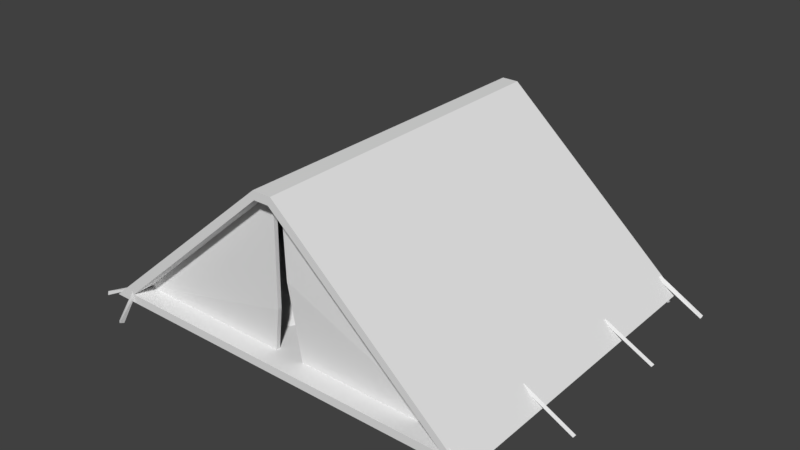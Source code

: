 # Source: tent.blend  (saved by Blender 2.79.0; exported with 4.5.12 LTS)
import bpy
from mathutils import Matrix  # noqa: F401  (used for matrix-valued properties, if any)

bpy.ops.wm.read_factory_settings(use_empty=True)
scene = bpy.context.scene
scene.name = 'Scene'

# ---- collections
col_collection_1 = bpy.data.collections.new('Collection 1'); scene.collection.children.link(col_collection_1)

# ---- world
world_world = bpy.data.worlds.new('World'); scene.world = world_world
world_world.color = (0.05088, 0.05088, 0.05088)
world_world.use_sun_shadow = False
world_world.sun_shadow_jitter_overblur = 0.0
world_world.cycles.sampling_method = 'MANUAL'

# ---- meshes
me_cube_001 = bpy.data.meshes.new('Cube.001')
me_cube_001.from_pydata([(2.4, -2.0, -1.0), (0.1252, -2.0, 1.0), (0.09, -2.0, 0.9), (2.16, -2.0, -0.9), (0.09, -1.763, 0.9), (2.16, -1.763, -0.9), (0.2028, -1.763, -0.9), (0.09, -1.714, 0.9), (2.16, -1.714, -0.9), (0.2028, -1.714, -0.9), (-2.446, -2.0, -1.0), (-0.1, -2.0, 1.0), (-0.09, -2.0, 0.9), (-2.16, -2.0, -0.9), (0.0, -2.0, -0.9), (0.0, -2.0, -1.0), (0.0, -2.0, 0.9), (0.0, -2.0, 1.0), (-0.09, -1.763, 0.9), (-2.16, -1.763, -0.9), (-0.1651, -1.763, -0.9), (-0.09, -1.714, 0.9), (-2.16, -1.714, -0.9), (-0.1651, -1.714, -0.9), (-0.08393, -1.786, -0.3841), (-0.08393, -1.737, -0.3841), (-2.147, -1.762, -0.8931), (0.06965, -1.79, 0.0), (0.06965, -1.741, 0.0), (0.01378, -1.763, 0.9), (0.01378, -1.714, 0.9), (2.365, 2.0, -1.0), (0.1, 2.0, 1.0), (0.09, 2.0, 0.9), (2.16, 2.0, -0.9), (0.09, 1.763, 0.9), (2.16, 1.763, -0.9), (0.1717, 1.763, -0.9), (0.09, 1.714, 0.9), (2.16, 1.714, -0.9), (0.1717, 1.714, -0.9), (-2.366, 2.0, -1.0), (-0.1, 2.0, 1.0), (-0.09, 2.0, 0.9), (-2.16, 2.0, -0.9), (0.0, 2.0, -0.9), (0.0, 2.0, -1.0), (0.0, 2.0, 0.9), (0.0, 2.0, 1.0), (-0.09, 1.763, 0.9), (-2.16, 1.763, -0.9), (-0.0436, 1.763, -0.9), (-0.09, 1.714, 0.9), (-2.16, 1.714, -0.9), (-0.0436, 1.714, -0.9), (0.09, 0.0, 0.9), (2.16, 0.0, -0.9), (-0.09, 0.0, 0.9), (-2.16, 0.0, -0.9), (0.0, 0.0, -0.9), (0.0, 0.0, 0.9), (-0.006445, 1.786, 0.0), (-0.006445, 1.737, 0.0), (-2.147, 1.762, -0.8931), (0.03853, 1.79, 0.0), (0.03853, 1.741, 0.0), (0.01378, 1.763, 0.9), (0.01378, 1.714, 0.9), (-0.7016, -1.18, -0.7335), (-1.564, -0.7068, -0.7265), (-1.659, 0.8475, -0.6794), (-0.7857, 1.276, -0.715), (-0.198, 0.008024, -0.7407), (-1.021, 0.0538, -0.6159), (0.06376, -0.71, -0.9527), (-0.04482, 0.5017, -0.9105), (-0.886, -1.674, -0.9279), (-0.3759, -1.388, -0.9127), (-1.848, -0.5315, -0.9279), (-1.513, -1.384, -0.9155), (-1.548, 1.317, -0.9279), (-1.848, 0.4902, -0.9279), (-0.4861, 1.317, -0.9279), (-1.028, 1.633, -0.9279), (-0.3584, -0.7114, -0.6827), (-1.128, -1.029, -0.7183), (-1.624, 0.02846, -0.7255), (-1.231, 1.099, -0.7172), (-0.4442, 0.7162, -0.7032), (-0.8677, -0.5343, -0.6571), (-0.5861, 0.03502, -0.6428), (-1.301, -0.297, -0.6589), (-1.336, 0.4261, -0.5987), (-0.8993, 0.6598, -0.6124), (1.239, -1.367, -0.7335), (0.2964, -0.8736, -0.7265), (0.04311, 0.8475, -0.6794), (1.234, 1.276, -0.715), (1.745, -0.03391, -0.7407), (0.8044, 0.05089, -0.6159), (2.059, -0.7024, -0.9059), (2.032, 0.5017, -0.9105), (0.934, -1.747, -0.9279), (1.69, -1.557, -0.9127), (0.02207, -0.6437, -0.9279), (0.2932, -1.55, -0.9155), (0.1547, 1.317, -0.9279), (-0.06819, 0.4902, -0.9279), (1.663, 1.317, -0.9279), (0.8985, 1.633, -0.9279), (1.707, -0.8672, -0.6827), (0.6786, -1.196, -0.7183), (0.2324, 0.0001303, -0.7255), (0.5063, 1.099, -0.7172), (1.672, 0.7162, -0.7032), (1.122, -0.6556, -0.6571), (1.266, 0.02761, -0.6428), (0.5843, -0.3821, -0.6589), (0.4807, 0.4261, -0.5987), (1.11, 0.6598, -0.6124), (2.758, -0.7756, -1.146), (2.153, -0.7756, -0.8332), (2.758, -0.74, -1.146), (2.153, -0.74, -0.8332), (2.779, -0.7578, -1.117), (2.173, -0.7578, -0.8038), (2.215, -2.195, -1.197), (2.173, -1.966, -0.8097), (2.219, -2.131, -1.228), (2.167, -1.924, -0.8436), (2.262, -2.162, -1.202), (2.188, -1.96, -0.8547), (2.723, -1.957, -1.139), (2.723, -1.917, -1.139), (2.74, -1.937, -1.102), (-2.758, -0.7756, -1.146), (-2.153, -0.7756, -0.8332), (-2.758, -0.74, -1.146), (-2.153, -0.74, -0.8332), (-2.779, -0.7578, -1.117), (-2.173, -0.7578, -0.8038), (-2.215, -2.195, -1.197), (-2.173, -1.966, -0.8097), (-2.219, -2.131, -1.228), (-2.167, -1.924, -0.8436), (-2.262, -2.162, -1.202), (-2.188, -1.96, -0.8547), (-2.723, -1.957, -1.139), (-2.723, -1.917, -1.139), (-2.74, -1.937, -1.102), (2.758, 0.7756, -1.146), (2.153, 0.7756, -0.8332), (2.758, 0.74, -1.146), (2.153, 0.74, -0.8332), (2.779, 0.7578, -1.117), (2.173, 0.7578, -0.8038), (2.215, 2.195, -1.197), (2.173, 1.966, -0.8097), (2.219, 2.131, -1.228), (2.167, 1.924, -0.8436), (2.262, 2.162, -1.202), (2.188, 1.96, -0.8547), (2.723, 1.957, -1.139), (2.723, 1.917, -1.139), (2.74, 1.937, -1.102), (-2.758, 0.7756, -1.146), (-2.153, 0.7756, -0.8332), (-2.758, 0.74, -1.146), (-2.153, 0.74, -0.8332), (-2.779, 0.7578, -1.117), (-2.173, 0.7578, -0.8038), (-2.215, 2.195, -1.197), (-2.173, 1.966, -0.8097), (-2.219, 2.131, -1.228), (-2.167, 1.924, -0.8436), (-2.262, 2.162, -1.202), (-2.188, 1.96, -0.8547), (-2.723, 1.957, -1.139), (-2.723, 1.917, -1.139), (-2.74, 1.937, -1.102)], [], [(31, 32, 0), (46, 31, 0, 15), (0, 1, 2, 3), (15, 0, 3, 14), (3, 2, 55, 56), (14, 3, 56, 59), (1, 17, 16, 2), (32, 48, 17, 1), (2, 16, 60, 55), (5, 4, 27), (6, 5, 27), (4, 29, 27), (5, 6, 9, 8), (4, 5, 8, 7), (41, 10, 42), (46, 15, 10, 41), (10, 13, 12, 11), (15, 14, 13, 10), (13, 58, 57, 12), (14, 59, 58, 13), (11, 12, 16, 17), (42, 11, 17, 48), (12, 57, 60, 16), (19, 20, 24, 26), (23, 22, 25), (24, 25, 21, 18), (19, 22, 23, 20), (18, 21, 22, 19), (20, 23, 25, 24), (22, 21, 25), (26, 24, 18, 19), (6, 27, 28, 9), (9, 28, 8), (8, 28, 7), (28, 27, 29, 30), (28, 30, 7), (0, 32, 1), (31, 34, 33, 32), (46, 45, 34, 31), (34, 56, 55, 33), (45, 59, 56, 34), (32, 33, 47, 48), (33, 55, 60, 47), (36, 64, 35), (37, 64, 36), (35, 64, 66), (36, 39, 40, 37), (35, 38, 39, 36), (41, 42, 43, 44), (46, 41, 44, 45), (44, 43, 57, 58), (45, 44, 58, 59), (42, 48, 47, 43), (43, 47, 60, 57), (50, 63, 61, 51), (54, 62, 53), (61, 49, 52, 62), (50, 51, 54, 53), (49, 50, 53, 52), (51, 61, 62, 54), (53, 62, 52), (63, 50, 49, 61), (37, 40, 65, 64), (40, 39, 65), (39, 38, 65), (65, 67, 66, 64), (65, 38, 67), (42, 10, 11), (68, 84, 89), (69, 85, 91), (70, 86, 92), (71, 87, 93), (72, 88, 90), (90, 93, 73), (90, 88, 93), (88, 71, 93), (93, 92, 73), (93, 87, 92), (87, 70, 92), (92, 91, 73), (92, 86, 91), (86, 69, 91), (91, 89, 73), (91, 85, 89), (85, 68, 89), (89, 90, 73), (89, 84, 90), (84, 72, 90), (75, 88, 72), (75, 82, 88), (82, 71, 88), (83, 87, 71), (83, 80, 87), (80, 70, 87), (81, 86, 70), (81, 78, 86), (78, 69, 86), (79, 85, 69), (79, 76, 85), (76, 68, 85), (77, 84, 68), (77, 74, 84), (74, 72, 84), (82, 83, 71), (80, 81, 70), (78, 79, 69), (76, 77, 68), (74, 75, 72), (94, 110, 115), (95, 111, 117), (96, 112, 118), (97, 113, 119), (98, 114, 116), (116, 119, 99), (116, 114, 119), (114, 97, 119), (119, 118, 99), (119, 113, 118), (113, 96, 118), (118, 117, 99), (118, 112, 117), (112, 95, 117), (117, 115, 99), (117, 111, 115), (111, 94, 115), (115, 116, 99), (115, 110, 116), (110, 98, 116), (101, 114, 98), (101, 108, 114), (108, 97, 114), (109, 113, 97), (109, 106, 113), (106, 96, 113), (107, 112, 96), (107, 104, 112), (104, 95, 112), (105, 111, 95), (105, 102, 111), (102, 94, 111), (103, 110, 94), (103, 100, 110), (100, 98, 110), (108, 109, 97), (106, 107, 96), (104, 105, 95), (102, 103, 94), (100, 101, 98), (120, 121, 123, 122), (122, 123, 125, 124), (124, 125, 121, 120), (126, 127, 129, 128), (128, 129, 131, 130), (130, 131, 127, 126), (132, 131, 129, 133), (133, 129, 127, 134), (134, 127, 131, 132), (135, 137, 138, 136), (137, 139, 140, 138), (139, 135, 136, 140), (141, 143, 144, 142), (143, 145, 146, 144), (145, 141, 142, 146), (147, 148, 144, 146), (148, 149, 142, 144), (149, 147, 146, 142), (150, 152, 153, 151), (152, 154, 155, 153), (154, 150, 151, 155), (156, 158, 159, 157), (158, 160, 161, 159), (160, 156, 157, 161), (162, 163, 159, 161), (163, 164, 157, 159), (164, 162, 161, 157), (165, 166, 168, 167), (167, 168, 170, 169), (169, 170, 166, 165), (171, 172, 174, 173), (173, 174, 176, 175), (175, 176, 172, 171), (177, 176, 174, 178), (178, 174, 172, 179), (179, 172, 176, 177)])
_uv = me_cube_001.uv_layers.new(name='UVMap')
_uv.uv.foreach_set('vector', [0.08658, 0.7877, 0.07758, 0.7799, 0.09367, 0.7799, 0.2128, 0.7942, 0.2128, 0.7837, 0.231, 0.7835, 0.231, 0.7942, 0.1177, 0.7904, 0.1054, 0.7866, 0.1054, 0.7863, 0.1166, 0.7897, 0.2106, 0.7727, 0.2106, 0.7621, 0.2111, 0.7632, 0.2111, 0.7727, 0.09364, 0.7799, 0.1017, 0.7869, 0.0982, 0.7909, 0.09016, 0.7839, 0.2128, 0.774, 0.2128, 0.7644, 0.2219, 0.7644, 0.2219, 0.774, 0.1054, 0.7866, 0.1049, 0.7862, 0.105, 0.786, 0.1054, 0.7863, 0.07758, 0.7799, 0.07719, 0.7796, 0.08415, 0.7716, 0.08463, 0.772, 0.1017, 0.7869, 0.102, 0.7872, 0.09855, 0.7912, 0.0982, 0.7909, 0.1601, 0.7689, 0.1472, 0.7811, 0.1468, 0.7752, 0.1473, 0.7693, 0.1601, 0.7689, 0.1468, 0.7752, 0.1472, 0.7811, 0.1468, 0.7811, 0.1468, 0.7752, 0.1841, 0.7679, 0.1749, 0.7766, 0.1747, 0.7763, 0.1839, 0.7676, 0.1855, 0.7682, 0.1756, 0.7776, 0.1753, 0.7773, 0.1852, 0.768, 0.0682, 0.7717, 0.07484, 0.7634, 0.0768, 0.7793, 0.2128, 0.7942, 0.231, 0.7942, 0.231, 0.805, 0.2128, 0.8046, 0.09885, 0.7739, 0.09978, 0.7751, 0.1047, 0.7857, 0.1045, 0.7859, 0.2106, 0.7727, 0.2111, 0.7727, 0.2111, 0.7823, 0.2106, 0.7835, 0.1104, 0.7945, 0.1069, 0.7985, 0.0989, 0.7915, 0.1024, 0.7875, 0.2128, 0.774, 0.2219, 0.774, 0.2219, 0.7835, 0.2128, 0.7835, 0.1045, 0.7859, 0.1047, 0.7857, 0.105, 0.786, 0.1049, 0.7862, 0.0768, 0.7793, 0.08376, 0.7713, 0.08415, 0.7716, 0.07719, 0.7796, 0.1024, 0.7875, 0.0989, 0.7915, 0.09855, 0.7912, 0.102, 0.7872, 0.1591, 0.7936, 0.1602, 0.7806, 0.1636, 0.7804, 0.1591, 0.7935, 0.1606, 0.7566, 0.1736, 0.7562, 0.1602, 0.76, 0.1796, 0.768, 0.1798, 0.7682, 0.1739, 0.774, 0.1736, 0.7738, 0.1743, 0.7763, 0.174, 0.776, 0.1834, 0.7672, 0.1836, 0.7674, 0.1737, 0.776, 0.1734, 0.7757, 0.183, 0.7667, 0.1832, 0.7669, 0.1821, 0.7658, 0.1823, 0.766, 0.1798, 0.7682, 0.1796, 0.768, 0.1736, 0.7562, 0.1607, 0.7684, 0.1602, 0.76, 0.1591, 0.7935, 0.1636, 0.7804, 0.172, 0.7814, 0.1591, 0.7936, 0.1733, 0.7734, 0.1774, 0.7693, 0.1776, 0.7695, 0.1735, 0.7737, 0.1539, 0.7748, 0.1599, 0.7746, 0.1528, 0.7875, 0.1528, 0.7875, 0.1599, 0.7746, 0.1657, 0.7753, 0.1776, 0.7695, 0.1774, 0.7693, 0.1818, 0.7654, 0.182, 0.7657, 0.1599, 0.7746, 0.1658, 0.7748, 0.1657, 0.7753, 0.09367, 0.7799, 0.07758, 0.7799, 0.08463, 0.772, 0.08001, 0.7575, 0.08063, 0.7584, 0.08555, 0.769, 0.08533, 0.7692, 0.2106, 0.7945, 0.2111, 0.7945, 0.2111, 0.8041, 0.2106, 0.805, 0.08668, 0.7879, 0.09016, 0.7839, 0.0982, 0.7909, 0.09472, 0.7949, 0.231, 0.774, 0.2219, 0.774, 0.2219, 0.7644, 0.231, 0.7644, 0.08533, 0.7692, 0.08555, 0.769, 0.0859, 0.7693, 0.08572, 0.7695, 0.09472, 0.7949, 0.0982, 0.7909, 0.09855, 0.7912, 0.09507, 0.7952, 0.1447, 0.8079, 0.1517, 0.7948, 0.1576, 0.7957, 0.1458, 0.795, 0.1517, 0.7948, 0.1447, 0.8079, 0.1576, 0.7957, 0.1517, 0.7948, 0.1576, 0.7953, 0.1836, 0.7674, 0.1839, 0.7676, 0.1745, 0.7765, 0.1743, 0.7762, 0.1813, 0.7644, 0.1815, 0.7647, 0.1716, 0.774, 0.1714, 0.7738, 0.0984, 0.7735, 0.08611, 0.7699, 0.08625, 0.7696, 0.09742, 0.773, 0.2106, 0.7945, 0.2106, 0.7841, 0.2111, 0.785, 0.2111, 0.7945, 0.1035, 0.8025, 0.09542, 0.7955, 0.0989, 0.7915, 0.1069, 0.7985, 0.231, 0.774, 0.231, 0.7835, 0.2219, 0.7835, 0.2219, 0.774, 0.08611, 0.7699, 0.08572, 0.7695, 0.0859, 0.7693, 0.08625, 0.7696, 0.09542, 0.7955, 0.09507, 0.7952, 0.09855, 0.7912, 0.0989, 0.7915, 0.1459, 0.7829, 0.1459, 0.783, 0.1322, 0.7892, 0.1321, 0.7833, 0.1688, 0.7599, 0.1746, 0.7603, 0.1676, 0.7737, 0.1784, 0.7704, 0.1741, 0.7742, 0.1739, 0.774, 0.1782, 0.7701, 0.1711, 0.7736, 0.1811, 0.7642, 0.1813, 0.7644, 0.1714, 0.7738, 0.1834, 0.7672, 0.1739, 0.7762, 0.1736, 0.776, 0.1832, 0.7669, 0.1825, 0.7662, 0.1784, 0.7704, 0.1782, 0.7701, 0.1823, 0.766, 0.1676, 0.7737, 0.1746, 0.7603, 0.1805, 0.7615, 0.1459, 0.783, 0.1459, 0.7829, 0.1331, 0.7951, 0.1322, 0.7892, 0.1827, 0.7665, 0.183, 0.7667, 0.1786, 0.7706, 0.1784, 0.7704, 0.1389, 0.7896, 0.1519, 0.7892, 0.1384, 0.7955, 0.1519, 0.7892, 0.139, 0.8014, 0.1384, 0.7955, 0.1786, 0.7706, 0.1745, 0.7747, 0.1743, 0.7745, 0.1784, 0.7704, 0.1384, 0.7955, 0.139, 0.8014, 0.1385, 0.8014, 0.0768, 0.7793, 0.07484, 0.7634, 0.08376, 0.7713, 0.09596, 0.8389, 0.09858, 0.8318, 0.09947, 0.8428, 0.0985, 0.8579, 0.09675, 0.8484, 0.1007, 0.8522, 0.1065, 0.8588, 0.1025, 0.8595, 0.1045, 0.8526, 0.109, 0.8423, 0.108, 0.8513, 0.1058, 0.844, 0.1025, 0.8284, 0.1062, 0.8343, 0.1025, 0.837, 0.1025, 0.837, 0.1058, 0.844, 0.1026, 0.8462, 0.1025, 0.837, 0.1062, 0.8343, 0.1058, 0.844, 0.1062, 0.8343, 0.109, 0.8423, 0.1058, 0.844, 0.1058, 0.844, 0.1045, 0.8526, 0.1026, 0.8462, 0.1058, 0.844, 0.108, 0.8513, 0.1045, 0.8526, 0.108, 0.8513, 0.1065, 0.8588, 0.1045, 0.8526, 0.1045, 0.8526, 0.1007, 0.8522, 0.1026, 0.8462, 0.1045, 0.8526, 0.1025, 0.8595, 0.1007, 0.8522, 0.1025, 0.8595, 0.0985, 0.8579, 0.1007, 0.8522, 0.1007, 0.8522, 0.09947, 0.8428, 0.1026, 0.8462, 0.1007, 0.8522, 0.09675, 0.8484, 0.09947, 0.8428, 0.09675, 0.8484, 0.09596, 0.8389, 0.09947, 0.8428, 0.09947, 0.8428, 0.1025, 0.837, 0.1026, 0.8462, 0.09947, 0.8428, 0.09858, 0.8318, 0.1025, 0.837, 0.09858, 0.8318, 0.1025, 0.8284, 0.1025, 0.837, 0.1053, 0.8239, 0.1062, 0.8343, 0.1025, 0.8284, 0.1053, 0.8239, 0.1097, 0.8347, 0.1062, 0.8343, 0.1097, 0.8347, 0.109, 0.8423, 0.1062, 0.8343, 0.1112, 0.8478, 0.108, 0.8513, 0.109, 0.8423, 0.1112, 0.8478, 0.1093, 0.8596, 0.108, 0.8513, 0.1093, 0.8596, 0.1065, 0.8588, 0.108, 0.8513, 0.105, 0.866, 0.1025, 0.8595, 0.1065, 0.8588, 0.105, 0.866, 0.09931, 0.866, 0.1025, 0.8595, 0.09931, 0.866, 0.0985, 0.8579, 0.1025, 0.8595, 0.09457, 0.8577, 0.09675, 0.8484, 0.0985, 0.8579, 0.09457, 0.8577, 0.0929, 0.8429, 0.09675, 0.8484, 0.0929, 0.8429, 0.09596, 0.8389, 0.09675, 0.8484, 0.09458, 0.8308, 0.09858, 0.8318, 0.09596, 0.8389, 0.09458, 0.8308, 0.0985, 0.8205, 0.09858, 0.8318, 0.0985, 0.8205, 0.1025, 0.8284, 0.09858, 0.8318, 0.1097, 0.8347, 0.1112, 0.8478, 0.109, 0.8423, 0.1093, 0.8596, 0.105, 0.866, 0.1065, 0.8588, 0.09931, 0.866, 0.09457, 0.8577, 0.0985, 0.8579, 0.0929, 0.8429, 0.09458, 0.8308, 0.09596, 0.8389, 0.0985, 0.8205, 0.1053, 0.8239, 0.1025, 0.8284, 0.07639, 0.8405, 0.07904, 0.8301, 0.08029, 0.8425, 0.07928, 0.8606, 0.07744, 0.8527, 0.08188, 0.8539, 0.08824, 0.8624, 0.08404, 0.8615, 0.08621, 0.8549, 0.09054, 0.8395, 0.08962, 0.8545, 0.08732, 0.842, 0.08357, 0.8281, 0.08765, 0.8301, 0.08396, 0.8388, 0.08396, 0.8388, 0.08732, 0.842, 0.08417, 0.8486, 0.08396, 0.8388, 0.08765, 0.8301, 0.08732, 0.842, 0.08765, 0.8301, 0.09054, 0.8395, 0.08732, 0.842, 0.08732, 0.842, 0.08621, 0.8549, 0.08417, 0.8486, 0.08732, 0.842, 0.08962, 0.8545, 0.08621, 0.8549, 0.08962, 0.8545, 0.08824, 0.8624, 0.08621, 0.8549, 0.08621, 0.8549, 0.08188, 0.8539, 0.08417, 0.8486, 0.08621, 0.8549, 0.08404, 0.8615, 0.08188, 0.8539, 0.08404, 0.8615, 0.07928, 0.8606, 0.08188, 0.8539, 0.08188, 0.8539, 0.08029, 0.8425, 0.08417, 0.8486, 0.08188, 0.8539, 0.07744, 0.8527, 0.08029, 0.8425, 0.07744, 0.8527, 0.07639, 0.8405, 0.08029, 0.8425, 0.08029, 0.8425, 0.08396, 0.8388, 0.08417, 0.8486, 0.08029, 0.8425, 0.07904, 0.8301, 0.08396, 0.8388, 0.07904, 0.8301, 0.08357, 0.8281, 0.08396, 0.8388, 0.08662, 0.8205, 0.08765, 0.8301, 0.08357, 0.8281, 0.08662, 0.8205, 0.09121, 0.8292, 0.08765, 0.8301, 0.09121, 0.8292, 0.09054, 0.8395, 0.08765, 0.8301, 0.09289, 0.8466, 0.08962, 0.8545, 0.09054, 0.8395, 0.09289, 0.8466, 0.09088, 0.8635, 0.08962, 0.8545, 0.09088, 0.8635, 0.08824, 0.8624, 0.08962, 0.8545, 0.08682, 0.8687, 0.08404, 0.8615, 0.08824, 0.8624, 0.08682, 0.8687, 0.08049, 0.8683, 0.08404, 0.8615, 0.08049, 0.8683, 0.07928, 0.8606, 0.08404, 0.8615, 0.07538, 0.8624, 0.07744, 0.8527, 0.07928, 0.8606, 0.07538, 0.8624, 0.074, 0.8476, 0.07744, 0.8527, 0.074, 0.8476, 0.07639, 0.8405, 0.07744, 0.8527, 0.07499, 0.83, 0.07904, 0.8301, 0.07639, 0.8405, 0.07499, 0.83, 0.07973, 0.8205, 0.07904, 0.8301, 0.07973, 0.8205, 0.08357, 0.8281, 0.07904, 0.8301, 0.09121, 0.8292, 0.09289, 0.8466, 0.09054, 0.8395, 0.09088, 0.8635, 0.08682, 0.8687, 0.08824, 0.8624, 0.08049, 0.8683, 0.07538, 0.8624, 0.07928, 0.8606, 0.074, 0.8476, 0.07499, 0.83, 0.07639, 0.8405, 0.07973, 0.8205, 0.08662, 0.8205, 0.08357, 0.8281, 0.05316, 0.8389, 0.04339, 0.8474, 0.04301, 0.847, 0.05277, 0.8385, 0.02685, 0.837, 0.009923, 0.8517, 0.009603, 0.8511, 0.02653, 0.8364, 0.01107, 0.8524, 0.02773, 0.8379, 0.02823, 0.8384, 0.01157, 0.8528, 0.02528, 0.835, 0.01399, 0.8448, 0.0136, 0.8439, 0.02439, 0.8342, 0.02382, 0.8556, 0.01717, 0.8613, 0.01697, 0.861, 0.02274, 0.8553, 0.01758, 0.8501, 0.02104, 0.8559, 0.02124, 0.8566, 0.01639, 0.851, 0.005577, 0.8527, 0.01418, 0.8454, 0.01489, 0.8455, 0.005994, 0.8533, 0.03417, 0.8494, 0.0498, 0.8357, 0.05065, 0.836, 0.03474, 0.8499, 0.03109, 0.8411, 0.02124, 0.8566, 0.02104, 0.8559, 0.03014, 0.8411, 0.03536, 0.8528, 0.03498, 0.8524, 0.052, 0.8376, 0.05239, 0.838, 0.03578, 0.8517, 0.03527, 0.8513, 0.0515, 0.8372, 0.052, 0.8376, 0.02738, 0.8374, 0.02771, 0.8379, 0.01084, 0.8526, 0.01051, 0.852, 0.02625, 0.8595, 0.02648, 0.858, 0.03433, 0.8517, 0.03414, 0.8526, 0.02497, 0.8627, 0.02482, 0.862, 0.03486, 0.8535, 0.03578, 0.8533, 0.03569, 0.8439, 0.03451, 0.845, 0.02967, 0.8395, 0.03041, 0.8397, 0.03413, 0.8493, 0.03458, 0.8498, 0.01883, 0.8635, 0.01904, 0.8626, 0.03633, 0.8464, 0.03671, 0.8471, 0.02132, 0.8605, 0.02128, 0.8595, 0.04669, 0.8315, 0.04662, 0.8324, 0.03041, 0.8397, 0.02967, 0.8395, 0.03578, 0.8533, 0.03616, 0.8538, 0.0264, 0.8623, 0.02601, 0.8618, 0.02816, 0.8384, 0.02866, 0.8388, 0.012, 0.8533, 0.0115, 0.8529, 0.03454, 0.8519, 0.03422, 0.8513, 0.05114, 0.8366, 0.05146, 0.8372, 0.02399, 0.8557, 0.02335, 0.8548, 0.03452, 0.8454, 0.03528, 0.8459, 0.0496, 0.8348, 0.0493, 0.8362, 0.04346, 0.8381, 0.04299, 0.8377, 0.03061, 0.8385, 0.02941, 0.8397, 0.02452, 0.8341, 0.02529, 0.8343, 0.03724, 0.8466, 0.03642, 0.8466, 0.04299, 0.8377, 0.04346, 0.8381, 0.02048, 0.8602, 0.0201, 0.8596, 0.03583, 0.8459, 0.03591, 0.8468, 0.04166, 0.8257, 0.04159, 0.8266, 0.02529, 0.8343, 0.02452, 0.8341, 0.03536, 0.8528, 0.05239, 0.838, 0.05277, 0.8385, 0.03575, 0.8533, 0.01008, 0.8516, 0.02696, 0.8369, 0.02729, 0.8375, 0.01042, 0.8521, 0.02909, 0.8393, 0.01286, 0.8534, 0.01236, 0.853, 0.02858, 0.8389, 0.03533, 0.8528, 0.02745, 0.8597, 0.02648, 0.8597, 0.03388, 0.8528, 0.01428, 0.8445, 0.02526, 0.8353, 0.02488, 0.8362, 0.01498, 0.8448, 0.01498, 0.8448, 0.02488, 0.8362, 0.02604, 0.8358, 0.01489, 0.8455, 0.019, 0.8637, 0.0342, 0.8505, 0.03517, 0.8505, 0.01943, 0.8642, 0.03469, 0.8499, 0.0503, 0.8363, 0.05114, 0.8366, 0.03526, 0.8504, 0.01106, 0.8489, 0.02622, 0.836, 0.02585, 0.837, 0.01146, 0.8495])
me_cube_001.use_remesh_preserve_volume = False
me_cube_001.use_remesh_preserve_attributes = False
me_cube_001.use_mirror_vertex_groups = False
me_cube_001.update()

# ---- objects
ob_tent = bpy.data.objects.new('Tent', me_cube_001)

# ---- transforms, parenting, visibility, modifiers, constraints
ob_tent.location = (0.0, 0.0, 0.0)
ob_tent.lineart.crease_threshold = 0.0

# ---- collection membership
col_collection_1.objects.link(ob_tent)

# ---- scene / render settings (as saved in the file)
scene.frame_start = 1; scene.frame_end = 250; scene.frame_set(0)
scene.render.engine = 'BLENDER_EEVEE_NEXT'
scene.render.resolution_percentage = 50
scene.render.dither_intensity = 0.0
scene.cycles.use_denoising = False
scene.cycles.samples = 128
scene.cycles.sampling_pattern = 'TABULATED_SOBOL'
scene.cycles.use_adaptive_sampling = False
scene.cycles.use_light_tree = False
scene.cycles.blur_glossy = 0.0
scene.cycles.sample_clamp_indirect = 0.0
scene.view_settings.view_transform = 'Standard'
bpy.context.view_layer.update()

# ---- added for rendering (the .blend has no active camera and no usable light): camera, sun
cam_auto = bpy.data.cameras.new('AutoCamera')
cam_auto.lens = 50.0
cam_auto.sensor_width = 36.0
cam_auto.clip_end = 1000.0
ob_auto_camera = bpy.data.objects.new('AutoCamera', cam_auto)
scene.collection.objects.link(ob_auto_camera)
ob_auto_camera.location = (6.8687, -8.24244, 5.38071)
ob_auto_camera.rotation_euler = (1.09748, -7.21219e-08, 0.694738)
scene.camera = ob_auto_camera
light_auto_sun = bpy.data.lights.new('AutoSun', 'SUN')
light_auto_sun.energy = 3.0
light_auto_sun.angle = 0.0523599
ob_auto_sun = bpy.data.objects.new('AutoSun', light_auto_sun)
scene.collection.objects.link(ob_auto_sun)
ob_auto_sun.rotation_euler = (0.872665, 0.174533, 0.523599)
bpy.context.view_layer.update()
